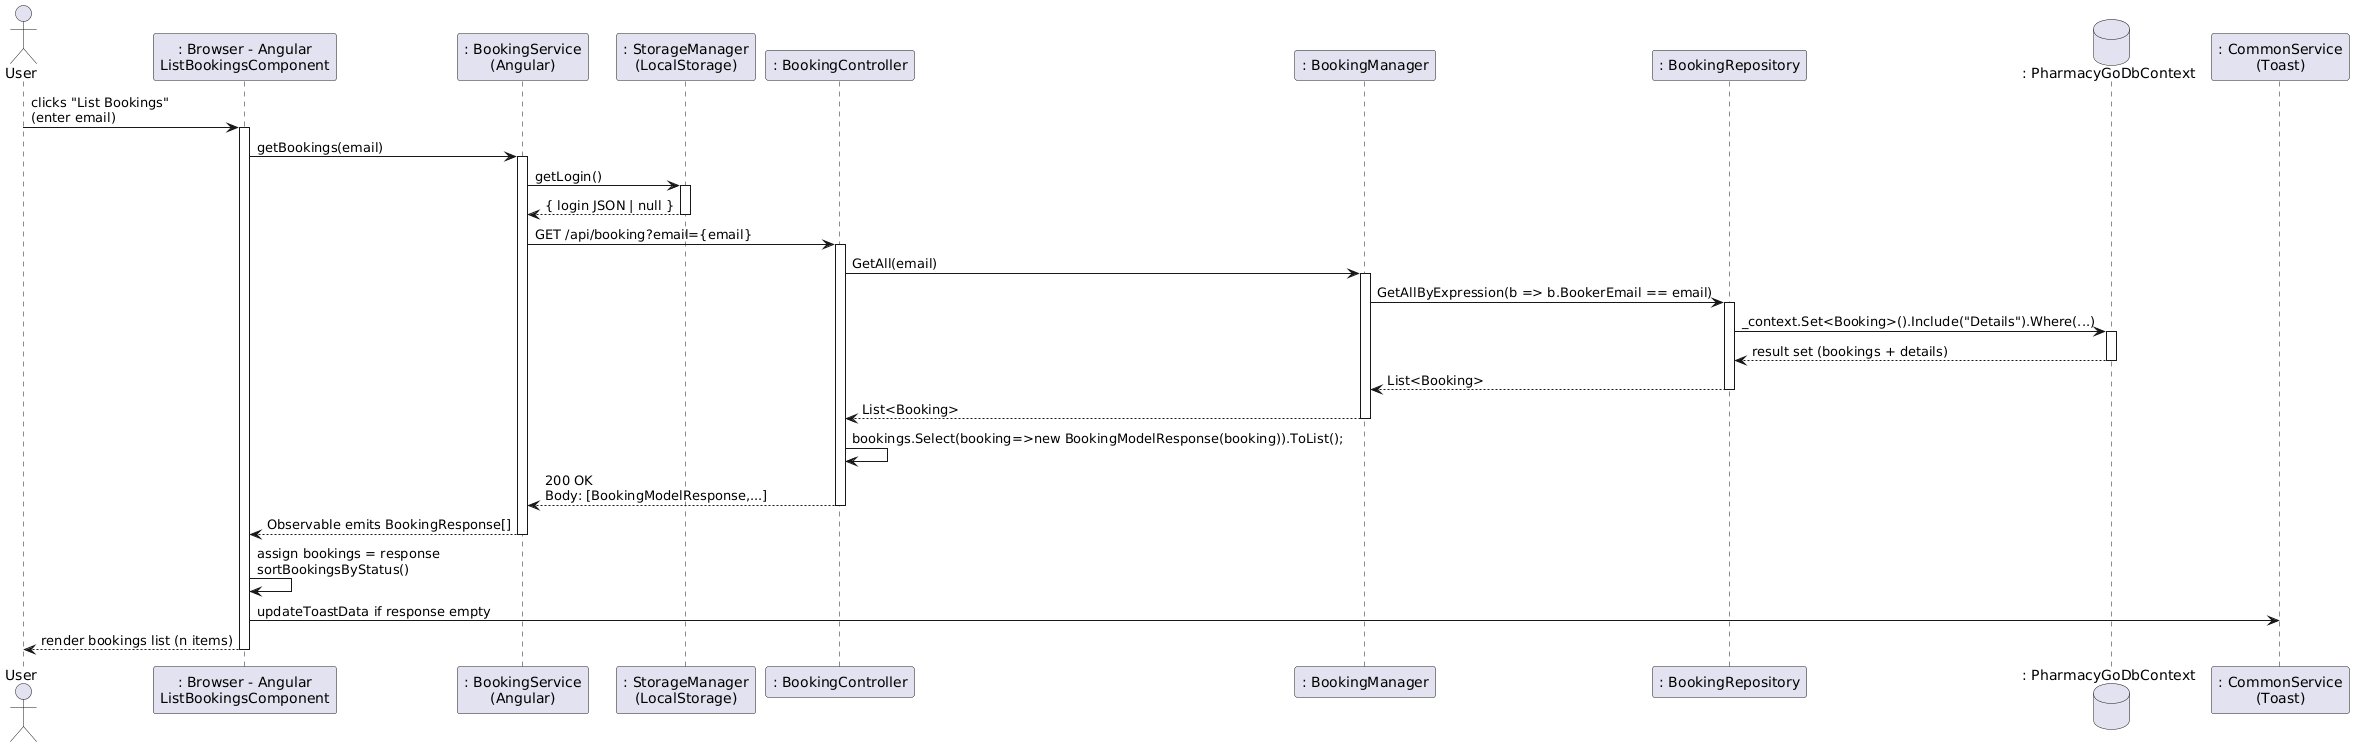

The diagram above was rendered by PlantUML. Its source (embedded in the PNG):
@startuml
actor User

participant ": Browser - Angular\nListBookingsComponent" as ListBookings
participant ": BookingService\n(Angular)" as BookingService
participant ": StorageManager\n(LocalStorage)" as StorageManager
participant ": BookingController" as BookingController
participant ": BookingManager" as BookingManager
participant ": BookingRepository" as BookingRepository
database ": PharmacyGoDbContext" as PharmacyGoDbContext
participant ": CommonService\n(Toast)" as CommonService

User -> ListBookings : clicks "List Bookings"\n(enter email)
activate ListBookings
ListBookings -> BookingService : getBookings(email)
activate BookingService

BookingService -> StorageManager : getLogin()
activate StorageManager
StorageManager --> BookingService : { login JSON | null }
deactivate StorageManager

BookingService -> BookingController : GET /api/booking?email={email}
activate BookingController
BookingController -> BookingManager : GetAll(email)
activate BookingManager
BookingManager -> BookingRepository : GetAllByExpression(b => b.BookerEmail == email)
activate BookingRepository
BookingRepository -> PharmacyGoDbContext : _context.Set<Booking>().Include("Details").Where(...)
activate PharmacyGoDbContext
PharmacyGoDbContext --> BookingRepository : result set (bookings + details)
deactivate PharmacyGoDbContext
BookingRepository --> BookingManager : List<Booking>
deactivate BookingRepository
BookingManager --> BookingController : List<Booking>
deactivate BookingManager
BookingController -> BookingController : bookings.Select(booking=>new BookingModelResponse(booking)).ToList();
BookingController --> BookingService : 200 OK\nBody: [BookingModelResponse,...]
deactivate BookingController
BookingService --> ListBookings : Observable emits BookingResponse[]
deactivate BookingService
ListBookings -> ListBookings : assign bookings = response\nsortBookingsByStatus()
ListBookings -> CommonService : updateToastData if response empty
ListBookings --> User : render bookings list (n items)
deactivate ListBookings
@enduml